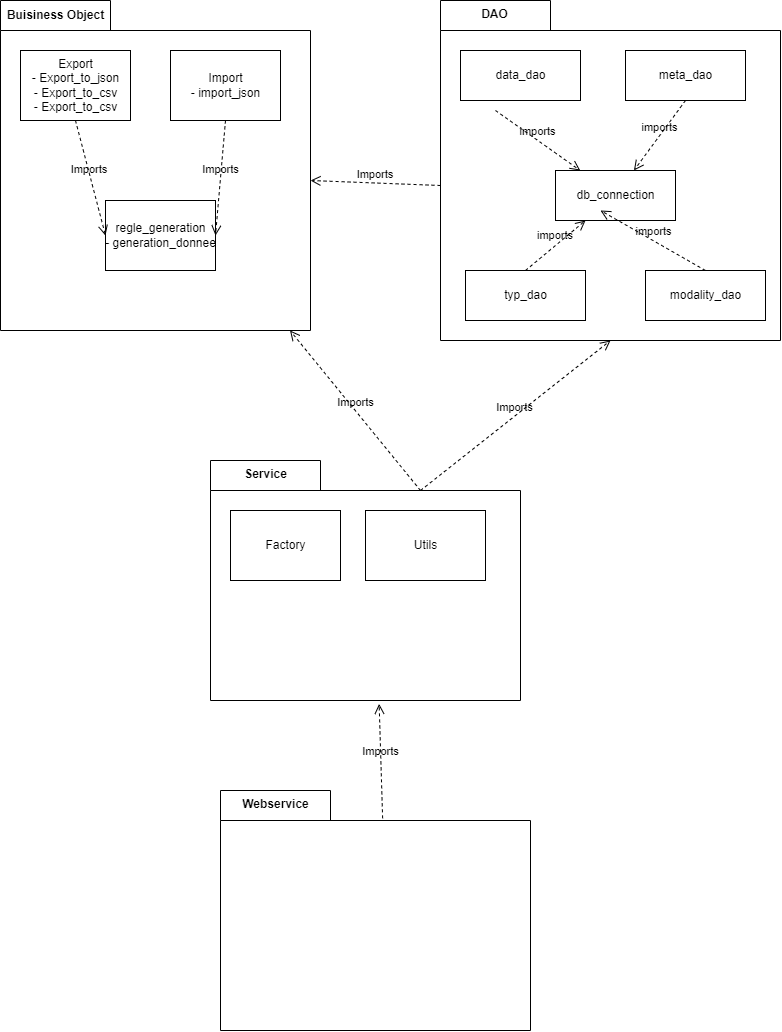

The diagram above was exported from draw.io. Its source (the exported page's mxGraphModel, read from the mxfile embedded in the PNG):
<mxGraphModel dx="1851" dy="1200" grid="1" gridSize="10" guides="1" tooltips="1" connect="1" arrows="1" fold="1" page="1" pageScale="1" pageWidth="850" pageHeight="1100" math="0" shadow="0">
  <root>
    <mxCell id="0" />
    <mxCell id="1" parent="0" />
    <mxCell id="7" value="Buisiness Object" style="shape=folder;fontStyle=1;tabWidth=110;tabHeight=30;tabPosition=left;html=1;boundedLbl=1;labelInHeader=1;container=1;collapsible=0;recursiveResize=0;" vertex="1" parent="1">
      <mxGeometry x="50" y="30" width="310" height="330" as="geometry" />
    </mxCell>
    <mxCell id="8" value="Export&lt;br&gt;- Export_to_json&lt;br&gt;- Export_to_csv&lt;br&gt;- Export_to_csv" style="html=1;" vertex="1" parent="7">
      <mxGeometry width="110" height="70" relative="1" as="geometry">
        <mxPoint x="20" y="50" as="offset" />
      </mxGeometry>
    </mxCell>
    <mxCell id="9" value="Import&lt;br&gt;- import_json" style="html=1;" vertex="1" parent="7">
      <mxGeometry x="170" y="50" width="110" height="70" as="geometry" />
    </mxCell>
    <mxCell id="10" value="regle_generation&lt;br&gt;- generation_donnee" style="html=1;" vertex="1" parent="7">
      <mxGeometry x="105" y="199.9999999999999" width="110" height="70" as="geometry" />
    </mxCell>
    <mxCell id="32" value="Imports" style="endArrow=open;startArrow=none;endFill=0;startFill=0;endSize=8;html=1;verticalAlign=bottom;dashed=1;labelBackgroundColor=none;exitX=0.5;exitY=1;exitDx=0;exitDy=0;entryX=1;entryY=0.5;entryDx=0;entryDy=0;" edge="1" parent="7" source="9" target="10">
      <mxGeometry width="160" relative="1" as="geometry">
        <mxPoint x="290" y="380" as="sourcePoint" />
        <mxPoint x="450" y="380" as="targetPoint" />
      </mxGeometry>
    </mxCell>
    <mxCell id="33" value="Imports&amp;nbsp;" style="endArrow=open;startArrow=none;endFill=0;startFill=0;endSize=8;html=1;verticalAlign=bottom;dashed=1;labelBackgroundColor=none;exitX=0.5;exitY=1;exitDx=0;exitDy=0;entryX=0;entryY=0.5;entryDx=0;entryDy=0;" edge="1" parent="7" source="8" target="10">
      <mxGeometry width="160" relative="1" as="geometry">
        <mxPoint x="285" y="250" as="sourcePoint" />
        <mxPoint x="445" y="250" as="targetPoint" />
      </mxGeometry>
    </mxCell>
    <mxCell id="11" value="Webservice" style="shape=folder;fontStyle=1;tabWidth=110;tabHeight=30;tabPosition=left;html=1;boundedLbl=1;labelInHeader=1;container=1;collapsible=0;recursiveResize=0;" vertex="1" parent="1">
      <mxGeometry x="270" y="820" width="310" height="240" as="geometry" />
    </mxCell>
    <mxCell id="13" value="DAO" style="shape=folder;fontStyle=1;tabWidth=110;tabHeight=30;tabPosition=left;html=1;boundedLbl=1;labelInHeader=1;container=1;collapsible=0;recursiveResize=0;" vertex="1" parent="1">
      <mxGeometry x="490" y="30" width="340" height="340" as="geometry" />
    </mxCell>
    <mxCell id="14" value="data_dao" style="html=1;" vertex="1" parent="13">
      <mxGeometry width="120" height="50" relative="1" as="geometry">
        <mxPoint x="20" y="50" as="offset" />
      </mxGeometry>
    </mxCell>
    <mxCell id="18" value="meta_dao" style="html=1;" vertex="1" parent="13">
      <mxGeometry x="184.99999999999977" y="49.999999999999886" width="120" height="50" as="geometry" />
    </mxCell>
    <mxCell id="19" value="db_connection" style="html=1;" vertex="1" parent="13">
      <mxGeometry x="114.99999999999977" y="169.9999999999999" width="120" height="50" as="geometry" />
    </mxCell>
    <mxCell id="20" value="modality_dao" style="html=1;" vertex="1" parent="13">
      <mxGeometry x="204.99999999999977" y="269.9999999999999" width="120" height="50" as="geometry" />
    </mxCell>
    <mxCell id="21" value="typ_dao" style="html=1;" vertex="1" parent="13">
      <mxGeometry x="24.999999999999773" y="269.9999999999999" width="120" height="50" as="geometry" />
    </mxCell>
    <mxCell id="27" value="imports" style="endArrow=open;startArrow=none;endFill=0;startFill=0;endSize=8;html=1;verticalAlign=bottom;dashed=1;labelBackgroundColor=none;" edge="1" parent="13" target="19">
      <mxGeometry width="160" relative="1" as="geometry">
        <mxPoint x="55" y="110" as="sourcePoint" />
        <mxPoint x="215" y="110" as="targetPoint" />
      </mxGeometry>
    </mxCell>
    <mxCell id="28" value="imports" style="endArrow=open;startArrow=none;endFill=0;startFill=0;endSize=8;html=1;verticalAlign=bottom;dashed=1;labelBackgroundColor=none;exitX=0.5;exitY=1;exitDx=0;exitDy=0;" edge="1" parent="13" source="18" target="19">
      <mxGeometry width="160" relative="1" as="geometry">
        <mxPoint x="195" y="140" as="sourcePoint" />
        <mxPoint x="355" y="140" as="targetPoint" />
      </mxGeometry>
    </mxCell>
    <mxCell id="29" value="imports&amp;nbsp;" style="endArrow=open;startArrow=none;endFill=0;startFill=0;endSize=8;html=1;verticalAlign=bottom;dashed=1;labelBackgroundColor=none;exitX=0.5;exitY=0;exitDx=0;exitDy=0;" edge="1" parent="13" source="21" target="19">
      <mxGeometry width="160" relative="1" as="geometry">
        <mxPoint x="65" y="220" as="sourcePoint" />
        <mxPoint x="225" y="220" as="targetPoint" />
      </mxGeometry>
    </mxCell>
    <mxCell id="15" value="Service" style="shape=folder;fontStyle=1;tabWidth=110;tabHeight=30;tabPosition=left;html=1;boundedLbl=1;labelInHeader=1;container=1;collapsible=0;recursiveResize=0;" vertex="1" parent="1">
      <mxGeometry x="260" y="490" width="310" height="240" as="geometry" />
    </mxCell>
    <mxCell id="16" value="Factory" style="html=1;" vertex="1" parent="15">
      <mxGeometry width="110" height="70" relative="1" as="geometry">
        <mxPoint x="20" y="50" as="offset" />
      </mxGeometry>
    </mxCell>
    <mxCell id="31" value="Utils" style="html=1;" vertex="1" parent="15">
      <mxGeometry x="155" y="50" width="120" height="70" as="geometry" />
    </mxCell>
    <mxCell id="30" value="imports" style="endArrow=open;startArrow=none;endFill=0;startFill=0;endSize=8;html=1;verticalAlign=bottom;dashed=1;labelBackgroundColor=none;exitX=0.5;exitY=0;exitDx=0;exitDy=0;" edge="1" parent="1" source="20">
      <mxGeometry width="160" relative="1" as="geometry">
        <mxPoint x="490" y="240" as="sourcePoint" />
        <mxPoint x="650" y="240" as="targetPoint" />
      </mxGeometry>
    </mxCell>
    <mxCell id="36" value="Imports" style="endArrow=open;startArrow=none;endFill=0;startFill=0;endSize=8;html=1;verticalAlign=bottom;dashed=1;labelBackgroundColor=none;entryX=0.544;entryY=1.014;entryDx=0;entryDy=0;entryPerimeter=0;exitX=0.523;exitY=0.116;exitDx=0;exitDy=0;exitPerimeter=0;" edge="1" parent="1" source="11" target="15">
      <mxGeometry width="160" relative="1" as="geometry">
        <mxPoint x="430" y="670" as="sourcePoint" />
        <mxPoint x="490" y="579.23" as="targetPoint" />
        <Array as="points" />
      </mxGeometry>
    </mxCell>
    <mxCell id="37" value="Imports" style="endArrow=open;startArrow=none;endFill=0;startFill=0;endSize=8;html=1;verticalAlign=bottom;dashed=1;labelBackgroundColor=none;exitX=0;exitY=0;exitDx=210;exitDy=30;exitPerimeter=0;entryX=0.5;entryY=1;entryDx=0;entryDy=0;entryPerimeter=0;" edge="1" parent="1" source="15" target="13">
      <mxGeometry width="160" relative="1" as="geometry">
        <mxPoint x="220" y="490" as="sourcePoint" />
        <mxPoint x="380" y="490" as="targetPoint" />
      </mxGeometry>
    </mxCell>
    <mxCell id="38" value="Imports" style="endArrow=open;startArrow=none;endFill=0;startFill=0;endSize=8;html=1;verticalAlign=bottom;dashed=1;labelBackgroundColor=none;exitX=0;exitY=0;exitDx=210;exitDy=30;exitPerimeter=0;" edge="1" parent="1" source="15" target="7">
      <mxGeometry width="160" relative="1" as="geometry">
        <mxPoint x="310" y="400" as="sourcePoint" />
        <mxPoint x="380" y="490" as="targetPoint" />
      </mxGeometry>
    </mxCell>
    <mxCell id="39" value="Imports&amp;nbsp;" style="endArrow=open;startArrow=none;endFill=0;startFill=0;endSize=8;html=1;verticalAlign=bottom;dashed=1;labelBackgroundColor=none;entryX=0;entryY=0;entryDx=310;entryDy=180;entryPerimeter=0;exitX=0;exitY=0;exitDx=0;exitDy=185;exitPerimeter=0;" edge="1" parent="1" source="13" target="7">
      <mxGeometry width="160" relative="1" as="geometry">
        <mxPoint x="220" y="490" as="sourcePoint" />
        <mxPoint x="380" y="490" as="targetPoint" />
      </mxGeometry>
    </mxCell>
  </root>
</mxGraphModel>